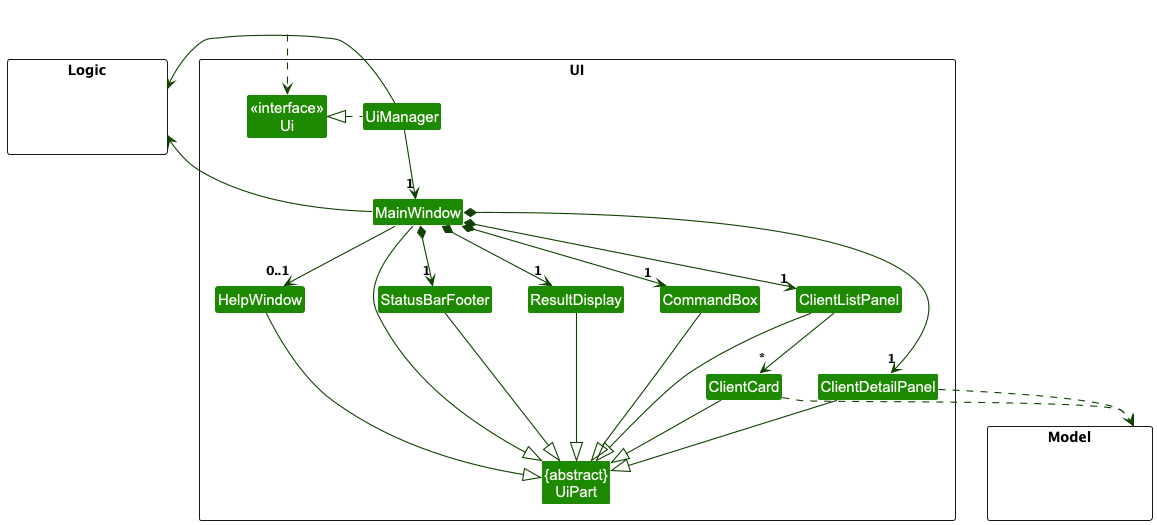

The diagram above was rendered by PlantUML. Its source (embedded in the PNG):
@startuml
!include style.puml
skinparam arrowThickness 1.1
skinparam arrowColor UI_COLOR_T4
skinparam classBackgroundColor UI_COLOR

package UI <<Rectangle>>{
Class "<<interface>>\nUi" as Ui
Class "{abstract}\nUiPart" as UiPart
Class UiManager
Class MainWindow
Class HelpWindow
Class ResultDisplay
Class ClientListPanel
Class ClientCard
Class ClientDetailPanel
Class StatusBarFooter
Class CommandBox
}

package Model <<Rectangle>> {
Class HiddenModel #FFFFFF
}

package Logic <<Rectangle>> {
Class HiddenLogic #FFFFFF
}

Class HiddenOutside #FFFFFF
HiddenOutside ..> Ui

UiManager .left.|> Ui
UiManager -down-> "1" MainWindow
MainWindow *-down->  "1" CommandBox
MainWindow *-down-> "1" ResultDisplay
MainWindow *-down-> "1" ClientListPanel
MainWindow *-down-> "1" ClientDetailPanel
MainWindow *-down-> "1" StatusBarFooter
MainWindow --> "0..1" HelpWindow

ClientListPanel -down-> "*" ClientCard

MainWindow -left-|> UiPart

ResultDisplay --|> UiPart
CommandBox --|> UiPart
ClientListPanel --|> UiPart
ClientCard --|> UiPart
ClientDetailPanel --|> UiPart
StatusBarFooter --|> UiPart
HelpWindow --|> UiPart

ClientCard ..> Model
ClientDetailPanel ..> Model
UiManager -right-> Logic
MainWindow -left-> Logic

ClientListPanel -[hidden]left- HelpWindow
HelpWindow -[hidden]left- CommandBox
CommandBox -[hidden]left- ResultDisplay
ResultDisplay -[hidden]left- StatusBarFooter

MainWindow -[hidden]-|> UiPart
@enduml